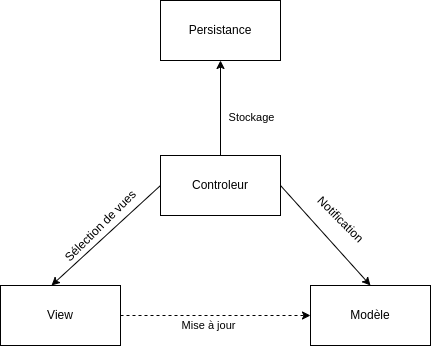

The diagram above was exported from draw.io. Its source (the exported page's mxGraphModel, read from the mxfile embedded in the PNG):
<mxGraphModel dx="490" dy="437" grid="1" gridSize="10" guides="1" tooltips="1" connect="1" arrows="1" fold="1" page="1" pageScale="1" pageWidth="850" pageHeight="1100" math="0" shadow="0">
  <root>
    <mxCell id="0" />
    <mxCell id="1" parent="0" />
    <mxCell id="2" value="Controleur" style="rounded=0;whiteSpace=wrap;html=1;" vertex="1" parent="1">
      <mxGeometry x="200" y="185" width="120" height="60" as="geometry" />
    </mxCell>
    <mxCell id="3" value="View" style="rounded=0;whiteSpace=wrap;html=1;" vertex="1" parent="1">
      <mxGeometry x="40" y="315" width="120" height="60" as="geometry" />
    </mxCell>
    <mxCell id="4" value="Modèle" style="rounded=0;whiteSpace=wrap;html=1;" vertex="1" parent="1">
      <mxGeometry x="350" y="315" width="120" height="60" as="geometry" />
    </mxCell>
    <mxCell id="5" value="Persistance" style="rounded=0;whiteSpace=wrap;html=1;" vertex="1" parent="1">
      <mxGeometry x="200" y="30" width="120" height="60" as="geometry" />
    </mxCell>
    <mxCell id="6" value="" style="endArrow=classic;html=1;exitX=0;exitY=0.5;exitDx=0;exitDy=0;entryX=0.425;entryY=0;entryDx=0;entryDy=0;entryPerimeter=0;" edge="1" parent="1" source="2" target="3">
      <mxGeometry width="50" height="50" relative="1" as="geometry">
        <mxPoint x="230" y="370" as="sourcePoint" />
        <mxPoint x="280" y="320" as="targetPoint" />
      </mxGeometry>
    </mxCell>
    <mxCell id="7" value="" style="endArrow=classic;html=1;exitX=1;exitY=0.5;exitDx=0;exitDy=0;entryX=0.5;entryY=0;entryDx=0;entryDy=0;" edge="1" parent="1" source="2" target="4">
      <mxGeometry width="50" height="50" relative="1" as="geometry">
        <mxPoint x="230" y="370" as="sourcePoint" />
        <mxPoint x="280" y="320" as="targetPoint" />
      </mxGeometry>
    </mxCell>
    <mxCell id="8" value="" style="endArrow=classic;html=1;dashed=1;exitX=1;exitY=0.5;exitDx=0;exitDy=0;entryX=0;entryY=0.5;entryDx=0;entryDy=0;" edge="1" parent="1" source="3" target="4">
      <mxGeometry width="50" height="50" relative="1" as="geometry">
        <mxPoint x="230" y="370" as="sourcePoint" />
        <mxPoint x="280" y="320" as="targetPoint" />
      </mxGeometry>
    </mxCell>
    <mxCell id="9" value="Mise à jour" style="edgeLabel;html=1;align=center;verticalAlign=middle;resizable=0;points=[];" vertex="1" connectable="0" parent="8">
      <mxGeometry x="-0.0842" y="-9" relative="1" as="geometry">
        <mxPoint as="offset" />
      </mxGeometry>
    </mxCell>
    <mxCell id="10" value="Notification" style="text;html=1;align=center;verticalAlign=middle;resizable=0;points=[];autosize=1;strokeColor=none;fillColor=none;rotation=45;" vertex="1" parent="1">
      <mxGeometry x="340" y="234" width="80" height="30" as="geometry" />
    </mxCell>
    <mxCell id="11" value="Sélection de vues" style="text;html=1;align=center;verticalAlign=middle;resizable=0;points=[];autosize=1;strokeColor=none;fillColor=none;rotation=-45;" vertex="1" parent="1">
      <mxGeometry x="80" y="241" width="120" height="30" as="geometry" />
    </mxCell>
    <mxCell id="12" value="" style="endArrow=classic;html=1;exitX=0.5;exitY=0;exitDx=0;exitDy=0;" edge="1" parent="1" source="2" target="5">
      <mxGeometry width="50" height="50" relative="1" as="geometry">
        <mxPoint x="230" y="240" as="sourcePoint" />
        <mxPoint x="280" y="190" as="targetPoint" />
      </mxGeometry>
    </mxCell>
    <mxCell id="13" value="Stockage" style="edgeLabel;html=1;align=center;verticalAlign=middle;resizable=0;points=[];" vertex="1" connectable="0" parent="12">
      <mxGeometry x="-0.1789" y="1" relative="1" as="geometry">
        <mxPoint x="31" as="offset" />
      </mxGeometry>
    </mxCell>
  </root>
</mxGraphModel>